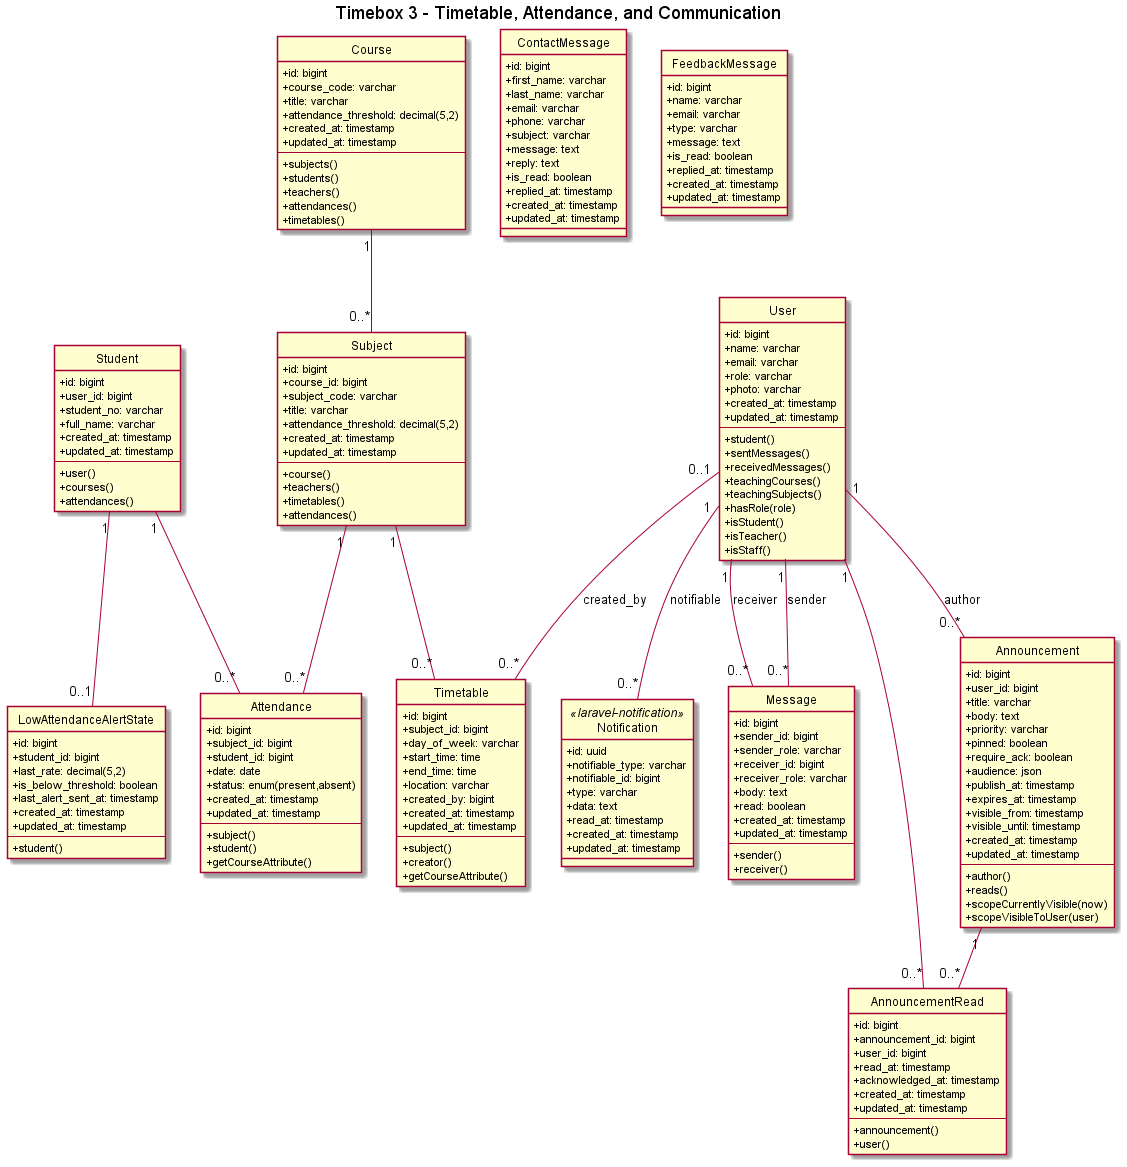

The diagram above was rendered by PlantUML. Its source (embedded in the PNG):
@startuml Timebox3_Class
hide circle
skinparam classAttributeIconSize 0
title Timebox 3 - Timetable, Attendance, and Communication

class User {
  +id: bigint
  +name: varchar
  +email: varchar
  +role: varchar
  +photo: varchar
  +created_at: timestamp
  +updated_at: timestamp
  --
  +student()
  +sentMessages()
  +receivedMessages()
  +teachingCourses()
  +teachingSubjects()
  +hasRole(role)
  +isStudent()
  +isTeacher()
  +isStaff()
}

class Student {
  +id: bigint
  +user_id: bigint
  +student_no: varchar
  +full_name: varchar
  +created_at: timestamp
  +updated_at: timestamp
  --
  +user()
  +courses()
  +attendances()
}

class Course {
  +id: bigint
  +course_code: varchar
  +title: varchar
  +attendance_threshold: decimal(5,2)
  +created_at: timestamp
  +updated_at: timestamp
  --
  +subjects()
  +students()
  +teachers()
  +attendances()
  +timetables()
}

class Subject {
  +id: bigint
  +course_id: bigint
  +subject_code: varchar
  +title: varchar
  +attendance_threshold: decimal(5,2)
  +created_at: timestamp
  +updated_at: timestamp
  --
  +course()
  +teachers()
  +timetables()
  +attendances()
}

class Timetable {
  +id: bigint
  +subject_id: bigint
  +day_of_week: varchar
  +start_time: time
  +end_time: time
  +location: varchar
  +created_by: bigint
  +created_at: timestamp
  +updated_at: timestamp
  --
  +subject()
  +creator()
  +getCourseAttribute()
}

class Attendance {
  +id: bigint
  +subject_id: bigint
  +student_id: bigint
  +date: date
  +status: enum(present,absent)
  +created_at: timestamp
  +updated_at: timestamp
  --
  +subject()
  +student()
  +getCourseAttribute()
}

class LowAttendanceAlertState {
  +id: bigint
  +student_id: bigint
  +last_rate: decimal(5,2)
  +is_below_threshold: boolean
  +last_alert_sent_at: timestamp
  +created_at: timestamp
  +updated_at: timestamp
  --
  +student()
}

class Announcement {
  +id: bigint
  +user_id: bigint
  +title: varchar
  +body: text
  +priority: varchar
  +pinned: boolean
  +require_ack: boolean
  +audience: json
  +publish_at: timestamp
  +expires_at: timestamp
  +visible_from: timestamp
  +visible_until: timestamp
  +created_at: timestamp
  +updated_at: timestamp
  --
  +author()
  +reads()
  +scopeCurrentlyVisible(now)
  +scopeVisibleToUser(user)
}

class AnnouncementRead {
  +id: bigint
  +announcement_id: bigint
  +user_id: bigint
  +read_at: timestamp
  +acknowledged_at: timestamp
  +created_at: timestamp
  +updated_at: timestamp
  --
  +announcement()
  +user()
}

class Message {
  +id: bigint
  +sender_id: bigint
  +sender_role: varchar
  +receiver_id: bigint
  +receiver_role: varchar
  +body: text
  +read: boolean
  +created_at: timestamp
  +updated_at: timestamp
  --
  +sender()
  +receiver()
}

class Notification <<laravel-notification>> {
  +id: uuid
  +notifiable_type: varchar
  +notifiable_id: bigint
  +type: varchar
  +data: text
  +read_at: timestamp
  +created_at: timestamp
  +updated_at: timestamp
}

class ContactMessage {
  +id: bigint
  +first_name: varchar
  +last_name: varchar
  +email: varchar
  +phone: varchar
  +subject: varchar
  +message: text
  +reply: text
  +is_read: boolean
  +replied_at: timestamp
  +created_at: timestamp
  +updated_at: timestamp
}

class FeedbackMessage {
  +id: bigint
  +name: varchar
  +email: varchar
  +type: varchar
  +message: text
  +is_read: boolean
  +replied_at: timestamp
  +created_at: timestamp
  +updated_at: timestamp
}

Course  "1" -- "0..*" Subject
Subject "1" -- "0..*" Timetable
User    "0..1" -- "0..*" Timetable : created_by

Subject "1" -- "0..*" Attendance
Student "1" -- "0..*" Attendance
Student "1" -- "0..1" LowAttendanceAlertState

User "1" -- "0..*" Announcement : author
Announcement "1" -- "0..*" AnnouncementRead
User "1" -- "0..*" AnnouncementRead

User "1" -- "0..*" Message : sender
User "1" -- "0..*" Message : receiver

User "1" -- "0..*" Notification : notifiable

@enduml